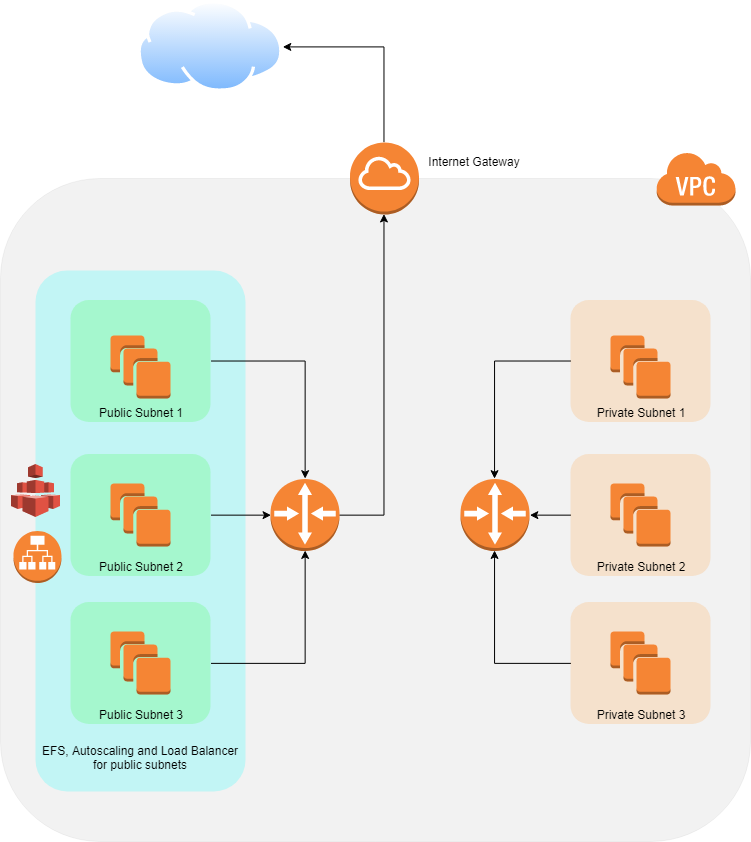

The diagram above was exported from draw.io. Its source (the exported page's mxGraphModel, read from the mxfile embedded in the PNG):
<mxGraphModel dx="1673" dy="934" grid="1" gridSize="10" guides="1" tooltips="1" connect="1" arrows="1" fold="1" page="1" pageScale="1" pageWidth="850" pageHeight="1100" math="0" shadow="0">
  <root>
    <mxCell id="0" />
    <mxCell id="1" parent="0" />
    <mxCell id="LSPoH4CbixPXj6TLLgEM-1" value="" style="rounded=1;whiteSpace=wrap;html=1;fillColor=#000000;opacity=5;" vertex="1" parent="1">
      <mxGeometry x="40" y="367" width="750" height="663" as="geometry" />
    </mxCell>
    <mxCell id="LSPoH4CbixPXj6TLLgEM-39" value="" style="rounded=1;whiteSpace=wrap;html=1;fillColor=#00FFFF;opacity=20;strokeColor=none;" vertex="1" parent="1">
      <mxGeometry x="75" y="459" width="210" height="521" as="geometry" />
    </mxCell>
    <mxCell id="LSPoH4CbixPXj6TLLgEM-23" style="edgeStyle=orthogonalEdgeStyle;rounded=0;orthogonalLoop=1;jettySize=auto;html=1;exitX=1;exitY=0.5;exitDx=0;exitDy=0;entryX=0.5;entryY=1;entryDx=0;entryDy=0;entryPerimeter=0;" edge="1" parent="1" source="LSPoH4CbixPXj6TLLgEM-22" target="LSPoH4CbixPXj6TLLgEM-17">
      <mxGeometry relative="1" as="geometry" />
    </mxCell>
    <mxCell id="LSPoH4CbixPXj6TLLgEM-22" value="" style="rounded=1;whiteSpace=wrap;html=1;fillColor=#33FF33;opacity=20;strokeColor=none;" vertex="1" parent="1">
      <mxGeometry x="110" y="790.5" width="140" height="122" as="geometry" />
    </mxCell>
    <mxCell id="LSPoH4CbixPXj6TLLgEM-25" style="edgeStyle=orthogonalEdgeStyle;rounded=0;orthogonalLoop=1;jettySize=auto;html=1;exitX=1;exitY=0.5;exitDx=0;exitDy=0;entryX=0.5;entryY=0;entryDx=0;entryDy=0;entryPerimeter=0;" edge="1" parent="1" source="LSPoH4CbixPXj6TLLgEM-21" target="LSPoH4CbixPXj6TLLgEM-17">
      <mxGeometry relative="1" as="geometry" />
    </mxCell>
    <mxCell id="LSPoH4CbixPXj6TLLgEM-21" value="" style="rounded=1;whiteSpace=wrap;html=1;fillColor=#33FF33;opacity=20;strokeColor=none;" vertex="1" parent="1">
      <mxGeometry x="110" y="488.5" width="140" height="122" as="geometry" />
    </mxCell>
    <mxCell id="LSPoH4CbixPXj6TLLgEM-24" style="edgeStyle=orthogonalEdgeStyle;rounded=0;orthogonalLoop=1;jettySize=auto;html=1;exitX=1;exitY=0.5;exitDx=0;exitDy=0;entryX=0;entryY=0.5;entryDx=0;entryDy=0;entryPerimeter=0;" edge="1" parent="1" source="LSPoH4CbixPXj6TLLgEM-20" target="LSPoH4CbixPXj6TLLgEM-17">
      <mxGeometry relative="1" as="geometry" />
    </mxCell>
    <mxCell id="LSPoH4CbixPXj6TLLgEM-20" value="" style="rounded=1;whiteSpace=wrap;html=1;fillColor=#33FF33;opacity=20;strokeColor=none;" vertex="1" parent="1">
      <mxGeometry x="110" y="642.5" width="140" height="122" as="geometry" />
    </mxCell>
    <mxCell id="LSPoH4CbixPXj6TLLgEM-6" value="" style="outlineConnect=0;dashed=0;verticalLabelPosition=bottom;verticalAlign=top;align=center;html=1;shape=mxgraph.aws3.router;fillColor=#F58534;gradientColor=none;" vertex="1" parent="1">
      <mxGeometry x="500" y="667.5" width="69" height="72" as="geometry" />
    </mxCell>
    <mxCell id="LSPoH4CbixPXj6TLLgEM-7" value="" style="outlineConnect=0;dashed=0;verticalLabelPosition=bottom;verticalAlign=top;align=center;html=1;shape=mxgraph.aws3.virtual_private_cloud;fillColor=#F58534;gradientColor=none;" vertex="1" parent="1">
      <mxGeometry x="695.5" y="340" width="79.5" height="54" as="geometry" />
    </mxCell>
    <mxCell id="LSPoH4CbixPXj6TLLgEM-14" value="" style="outlineConnect=0;dashed=0;verticalLabelPosition=bottom;verticalAlign=top;align=center;html=1;shape=mxgraph.aws3.instances;fillColor=#F58534;gradientColor=none;" vertex="1" parent="1">
      <mxGeometry x="150" y="672" width="60" height="63" as="geometry" />
    </mxCell>
    <mxCell id="LSPoH4CbixPXj6TLLgEM-15" value="" style="outlineConnect=0;dashed=0;verticalLabelPosition=bottom;verticalAlign=top;align=center;html=1;shape=mxgraph.aws3.instances;fillColor=#F58534;gradientColor=none;" vertex="1" parent="1">
      <mxGeometry x="150" y="820" width="60" height="63" as="geometry" />
    </mxCell>
    <mxCell id="LSPoH4CbixPXj6TLLgEM-16" value="" style="outlineConnect=0;dashed=0;verticalLabelPosition=bottom;verticalAlign=top;align=center;html=1;shape=mxgraph.aws3.instances;fillColor=#F58534;gradientColor=none;" vertex="1" parent="1">
      <mxGeometry x="150" y="524" width="60" height="63" as="geometry" />
    </mxCell>
    <mxCell id="LSPoH4CbixPXj6TLLgEM-51" style="edgeStyle=orthogonalEdgeStyle;rounded=0;orthogonalLoop=1;jettySize=auto;html=1;exitX=1;exitY=0.5;exitDx=0;exitDy=0;exitPerimeter=0;entryX=0.5;entryY=1;entryDx=0;entryDy=0;entryPerimeter=0;" edge="1" parent="1" source="LSPoH4CbixPXj6TLLgEM-17" target="LSPoH4CbixPXj6TLLgEM-18">
      <mxGeometry relative="1" as="geometry" />
    </mxCell>
    <mxCell id="LSPoH4CbixPXj6TLLgEM-17" value="" style="outlineConnect=0;dashed=0;verticalLabelPosition=bottom;verticalAlign=top;align=center;html=1;shape=mxgraph.aws3.router;fillColor=#F58534;gradientColor=none;" vertex="1" parent="1">
      <mxGeometry x="310" y="667.5" width="69" height="72" as="geometry" />
    </mxCell>
    <mxCell id="LSPoH4CbixPXj6TLLgEM-53" style="edgeStyle=orthogonalEdgeStyle;rounded=0;orthogonalLoop=1;jettySize=auto;html=1;exitX=0.5;exitY=0;exitDx=0;exitDy=0;exitPerimeter=0;entryX=1;entryY=0.5;entryDx=0;entryDy=0;" edge="1" parent="1" source="LSPoH4CbixPXj6TLLgEM-18" target="LSPoH4CbixPXj6TLLgEM-52">
      <mxGeometry relative="1" as="geometry" />
    </mxCell>
    <mxCell id="LSPoH4CbixPXj6TLLgEM-18" value="" style="outlineConnect=0;dashed=0;verticalLabelPosition=bottom;verticalAlign=top;align=center;html=1;shape=mxgraph.aws3.internet_gateway;fillColor=#F58534;gradientColor=none;" vertex="1" parent="1">
      <mxGeometry x="389.5" y="331" width="69" height="72" as="geometry" />
    </mxCell>
    <mxCell id="LSPoH4CbixPXj6TLLgEM-36" style="edgeStyle=orthogonalEdgeStyle;rounded=0;orthogonalLoop=1;jettySize=auto;html=1;exitX=0;exitY=0.5;exitDx=0;exitDy=0;entryX=0.5;entryY=1;entryDx=0;entryDy=0;entryPerimeter=0;" edge="1" parent="1" source="LSPoH4CbixPXj6TLLgEM-27" target="LSPoH4CbixPXj6TLLgEM-6">
      <mxGeometry relative="1" as="geometry" />
    </mxCell>
    <mxCell id="LSPoH4CbixPXj6TLLgEM-27" value="" style="rounded=1;whiteSpace=wrap;html=1;fillColor=#FF9933;opacity=20;strokeColor=none;" vertex="1" parent="1">
      <mxGeometry x="610" y="790.5" width="140" height="122" as="geometry" />
    </mxCell>
    <mxCell id="LSPoH4CbixPXj6TLLgEM-35" style="edgeStyle=orthogonalEdgeStyle;rounded=0;orthogonalLoop=1;jettySize=auto;html=1;exitX=0;exitY=0.5;exitDx=0;exitDy=0;entryX=0.5;entryY=0;entryDx=0;entryDy=0;entryPerimeter=0;" edge="1" parent="1" source="LSPoH4CbixPXj6TLLgEM-28" target="LSPoH4CbixPXj6TLLgEM-6">
      <mxGeometry relative="1" as="geometry">
        <Array as="points">
          <mxPoint x="534" y="550" />
        </Array>
      </mxGeometry>
    </mxCell>
    <mxCell id="LSPoH4CbixPXj6TLLgEM-28" value="" style="rounded=1;whiteSpace=wrap;html=1;fillColor=#FF9933;opacity=20;strokeColor=none;" vertex="1" parent="1">
      <mxGeometry x="610" y="488.5" width="140" height="122" as="geometry" />
    </mxCell>
    <mxCell id="LSPoH4CbixPXj6TLLgEM-34" style="edgeStyle=orthogonalEdgeStyle;rounded=0;orthogonalLoop=1;jettySize=auto;html=1;exitX=0;exitY=0.5;exitDx=0;exitDy=0;entryX=1;entryY=0.5;entryDx=0;entryDy=0;entryPerimeter=0;" edge="1" parent="1" source="LSPoH4CbixPXj6TLLgEM-29" target="LSPoH4CbixPXj6TLLgEM-6">
      <mxGeometry relative="1" as="geometry" />
    </mxCell>
    <mxCell id="LSPoH4CbixPXj6TLLgEM-29" value="" style="rounded=1;whiteSpace=wrap;html=1;fillColor=#FF9933;opacity=20;strokeColor=none;" vertex="1" parent="1">
      <mxGeometry x="610" y="642.5" width="140" height="122" as="geometry" />
    </mxCell>
    <mxCell id="LSPoH4CbixPXj6TLLgEM-30" value="" style="outlineConnect=0;dashed=0;verticalLabelPosition=bottom;verticalAlign=top;align=center;html=1;shape=mxgraph.aws3.instances;fillColor=#F58534;gradientColor=none;" vertex="1" parent="1">
      <mxGeometry x="650" y="672" width="60" height="63" as="geometry" />
    </mxCell>
    <mxCell id="LSPoH4CbixPXj6TLLgEM-31" value="" style="outlineConnect=0;dashed=0;verticalLabelPosition=bottom;verticalAlign=top;align=center;html=1;shape=mxgraph.aws3.instances;fillColor=#F58534;gradientColor=none;" vertex="1" parent="1">
      <mxGeometry x="650" y="820" width="60" height="63" as="geometry" />
    </mxCell>
    <mxCell id="LSPoH4CbixPXj6TLLgEM-32" value="" style="outlineConnect=0;dashed=0;verticalLabelPosition=bottom;verticalAlign=top;align=center;html=1;shape=mxgraph.aws3.instances;fillColor=#F58534;gradientColor=none;" vertex="1" parent="1">
      <mxGeometry x="650" y="524" width="60" height="63" as="geometry" />
    </mxCell>
    <mxCell id="LSPoH4CbixPXj6TLLgEM-40" value="" style="outlineConnect=0;dashed=0;verticalLabelPosition=bottom;verticalAlign=top;align=center;html=1;shape=mxgraph.aws3.efs;fillColor=#E05243;gradientColor=none;direction=south;rotation=-90;" vertex="1" parent="1">
      <mxGeometry x="48.5" y="654.5" width="53" height="49" as="geometry" />
    </mxCell>
    <mxCell id="LSPoH4CbixPXj6TLLgEM-42" value="Public Subnet 1" style="text;html=1;strokeColor=none;fillColor=none;align=center;verticalAlign=middle;whiteSpace=wrap;rounded=0;" vertex="1" parent="1">
      <mxGeometry x="125" y="590.5" width="110" height="20" as="geometry" />
    </mxCell>
    <mxCell id="LSPoH4CbixPXj6TLLgEM-43" value="Public Subnet 2" style="text;html=1;strokeColor=none;fillColor=none;align=center;verticalAlign=middle;whiteSpace=wrap;rounded=0;" vertex="1" parent="1">
      <mxGeometry x="125" y="744.5" width="110" height="20" as="geometry" />
    </mxCell>
    <mxCell id="LSPoH4CbixPXj6TLLgEM-44" value="Public Subnet 3" style="text;html=1;strokeColor=none;fillColor=none;align=center;verticalAlign=middle;whiteSpace=wrap;rounded=0;" vertex="1" parent="1">
      <mxGeometry x="125" y="892.5" width="110" height="20" as="geometry" />
    </mxCell>
    <mxCell id="LSPoH4CbixPXj6TLLgEM-45" value="Private Subnet 1" style="text;html=1;strokeColor=none;fillColor=none;align=center;verticalAlign=middle;whiteSpace=wrap;rounded=0;" vertex="1" parent="1">
      <mxGeometry x="625" y="590.5" width="110" height="20" as="geometry" />
    </mxCell>
    <mxCell id="LSPoH4CbixPXj6TLLgEM-46" value="Private Subnet 2" style="text;html=1;strokeColor=none;fillColor=none;align=center;verticalAlign=middle;whiteSpace=wrap;rounded=0;" vertex="1" parent="1">
      <mxGeometry x="625" y="744.5" width="110" height="20" as="geometry" />
    </mxCell>
    <mxCell id="LSPoH4CbixPXj6TLLgEM-47" value="Private Subnet 3" style="text;html=1;strokeColor=none;fillColor=none;align=center;verticalAlign=middle;whiteSpace=wrap;rounded=0;" vertex="1" parent="1">
      <mxGeometry x="625" y="892.5" width="110" height="20" as="geometry" />
    </mxCell>
    <mxCell id="LSPoH4CbixPXj6TLLgEM-52" value="" style="aspect=fixed;perimeter=ellipsePerimeter;html=1;align=center;shadow=0;dashed=0;spacingTop=3;image;image=img/lib/active_directory/internet_cloud.svg;" vertex="1" parent="1">
      <mxGeometry x="177.5" y="189" width="145" height="92" as="geometry" />
    </mxCell>
    <mxCell id="LSPoH4CbixPXj6TLLgEM-19" value="" style="outlineConnect=0;dashed=0;verticalLabelPosition=bottom;verticalAlign=top;align=center;html=1;shape=mxgraph.aws3.application_load_balancer;fillColor=#F58534;gradientColor=none;" vertex="1" parent="1">
      <mxGeometry x="53" y="719.5" width="48" height="52" as="geometry" />
    </mxCell>
    <mxCell id="LSPoH4CbixPXj6TLLgEM-54" value="EFS, Autoscaling and Load Balancer for public subnets" style="text;html=1;strokeColor=none;fillColor=none;align=center;verticalAlign=middle;whiteSpace=wrap;rounded=0;opacity=20;" vertex="1" parent="1">
      <mxGeometry x="80" y="936" width="200" height="20" as="geometry" />
    </mxCell>
    <mxCell id="LSPoH4CbixPXj6TLLgEM-55" value="Internet Gateway&lt;br&gt;" style="text;html=1;strokeColor=none;fillColor=none;align=center;verticalAlign=middle;whiteSpace=wrap;rounded=0;opacity=20;" vertex="1" parent="1">
      <mxGeometry x="459" y="340" width="110" height="20" as="geometry" />
    </mxCell>
  </root>
</mxGraphModel>